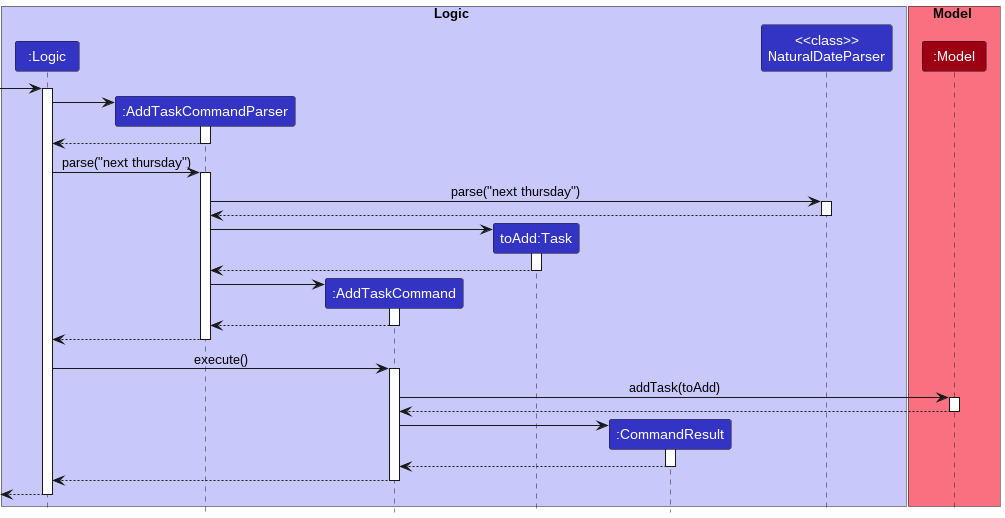

The diagram above was rendered by PlantUML. Its source (embedded in the PNG):
@startuml
!include style.puml

box Logic LOGIC_COLOR_T1
participant ":Logic" as Logic LOGIC_COLOR
participant ":AddTaskCommandParser" as AddTaskCommandParser LOGIC_COLOR
participant ":AddTaskCommand" as AddTaskCommand LOGIC_COLOR
participant "toAdd:Task" as Task LOGIC_COLOR
participant ":CommandResult" as CommandResult LOGIC_COLOR
participant "<<class>>\nNaturalDateParser" as NaturalDateParser LOGIC_COLOR
end box

box Model MODEL_COLOR_T1
participant ":Model" as Model MODEL_COLOR
end box

[->Logic ++
Logic -> AddTaskCommandParser **
activate AddTaskCommandParser
return

Logic -> AddTaskCommandParser ++ : parse("next thursday")
AddTaskCommandParser -> NaturalDateParser ++ : parse("next thursday")
return
AddTaskCommandParser -> Task **
activate Task
return
AddTaskCommandParser -> AddTaskCommand **
activate AddTaskCommand
return
return

Logic -> AddTaskCommand ++ : execute()
AddTaskCommand -> Model ++ : addTask(toAdd)
return
AddTaskCommand -> CommandResult **
activate CommandResult
return
return

return

@enduml